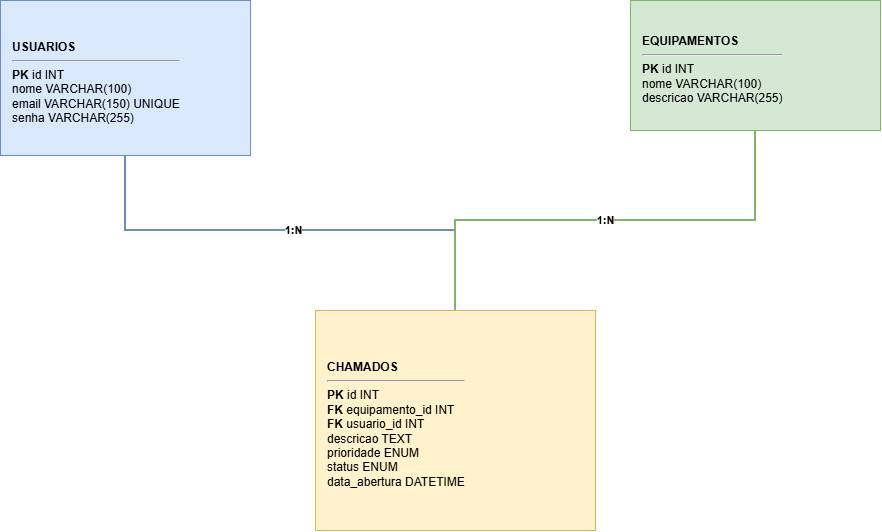

The diagram above was exported from draw.io. Its source (the exported page's mxGraphModel, read from the mxfile embedded in the PNG):
<mxGraphModel dx="1414" dy="785" grid="1" gridSize="10" guides="1" tooltips="1" connect="1" arrows="1" fold="1" page="1" pageScale="1" pageWidth="827" pageHeight="1169" math="0" shadow="0">
  <root>
    <mxCell id="0" />
    <mxCell id="1" parent="0" />
    <mxCell id="u" parent="1" style="rounded=0;whiteSpace=wrap;html=1;fillColor=#dae8fc;strokeColor=#6c8ebf;align=left;spacingLeft=10;spacingTop=8;" value="&lt;b&gt;USUARIOS&lt;/b&gt;&lt;hr&gt;&lt;b&gt;PK&lt;/b&gt; id INT&lt;br&gt;nome VARCHAR(100)&lt;br&gt;email VARCHAR(150) UNIQUE&lt;br&gt;senha VARCHAR(255)" vertex="1">
      <mxGeometry height="155" width="250" x="60" y="100" as="geometry" />
    </mxCell>
    <mxCell id="e" parent="1" style="rounded=0;whiteSpace=wrap;html=1;fillColor=#d5e8d4;strokeColor=#82b366;align=left;spacingLeft=10;spacingTop=8;" value="&lt;b&gt;EQUIPAMENTOS&lt;/b&gt;&lt;hr&gt;&lt;b&gt;PK&lt;/b&gt; id INT&lt;br&gt;nome VARCHAR(100)&lt;br&gt;descricao VARCHAR(255)" vertex="1">
      <mxGeometry height="130" width="250" x="690" y="100" as="geometry" />
    </mxCell>
    <mxCell id="c" parent="1" style="rounded=0;whiteSpace=wrap;html=1;fillColor=#fff2cc;strokeColor=#d6b656;align=left;spacingLeft=10;spacingTop=8;" value="&lt;b&gt;CHAMADOS&lt;/b&gt;&lt;hr&gt;&lt;b&gt;PK&lt;/b&gt; id INT&lt;br&gt;&lt;b&gt;FK&lt;/b&gt; equipamento_id INT&lt;br&gt;&lt;b&gt;FK&lt;/b&gt; usuario_id INT&lt;br&gt;descricao TEXT&lt;br&gt;prioridade ENUM&lt;br&gt;status ENUM&lt;br&gt;data_abertura DATETIME" vertex="1">
      <mxGeometry height="220" width="280" x="375" y="410" as="geometry" />
    </mxCell>
    <mxCell id="r1" edge="1" parent="1" source="u" style="edgeStyle=orthogonalEdgeStyle;rounded=0;html=1;startArrow=none;endArrow=none;strokeWidth=2;strokeColor=#6c8ebf;fontStyle=1;" target="c" value="1:N">
      <mxGeometry relative="1" as="geometry">
        <Array as="points">
          <mxPoint x="185" y="330" />
          <mxPoint x="515" y="330" />
        </Array>
      </mxGeometry>
    </mxCell>
    <mxCell id="r2" edge="1" parent="1" source="e" style="edgeStyle=orthogonalEdgeStyle;rounded=0;html=1;startArrow=none;endArrow=none;strokeWidth=2;strokeColor=#82b366;fontStyle=1;" target="c" value="1:N">
      <mxGeometry relative="1" as="geometry">
        <Array as="points">
          <mxPoint x="815" y="320" />
          <mxPoint x="515" y="320" />
        </Array>
      </mxGeometry>
    </mxCell>
  </root>
</mxGraphModel>